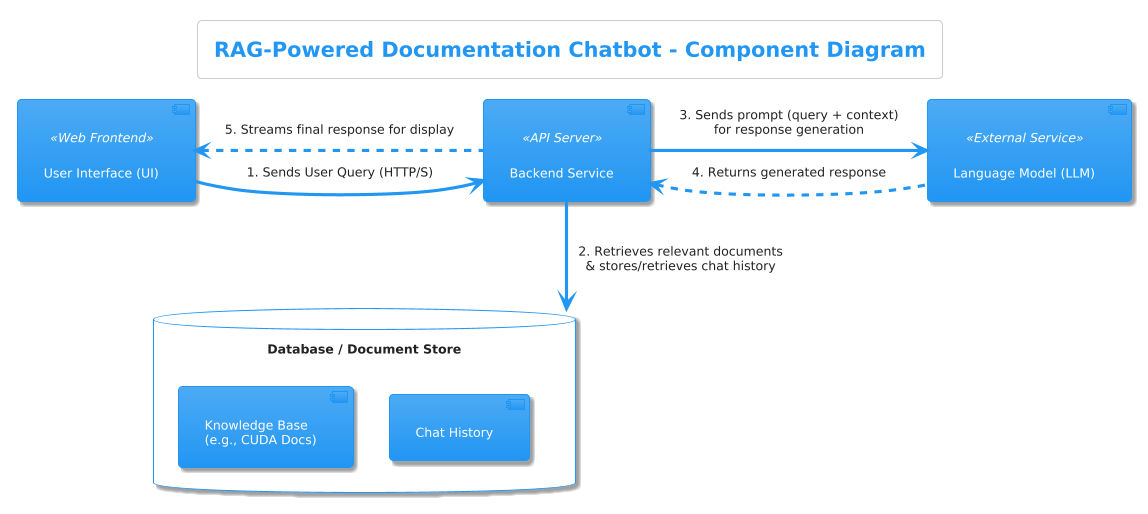

The diagram above was rendered by PlantUML. Its source (embedded in the PNG):
@startuml
!theme materia

title RAG-Powered Documentation Chatbot - Component Diagram

' Define Components
component [User Interface (UI)] <<Web Frontend>> as UI
component "Backend Service" <<API Server>> as Backend
database "Database / Document Store" as DB {
  [Knowledge Base\n(e.g., CUDA Docs)] as Docs
  [Chat History] as History
}
component "Language Model (LLM)" <<External Service>> as LLM

' Define Relationships
UI -right-> Backend : 1. Sends User Query (HTTP/S)

Backend -down-> DB : 2. Retrieves relevant documents\n& stores/retrieves chat history

Backend -right-> LLM : 3. Sends prompt (query + context)\nfor response generation

LLM .left.> Backend : 4. Returns generated response

Backend .left.> UI : 5. Streams final response for display
@enduml